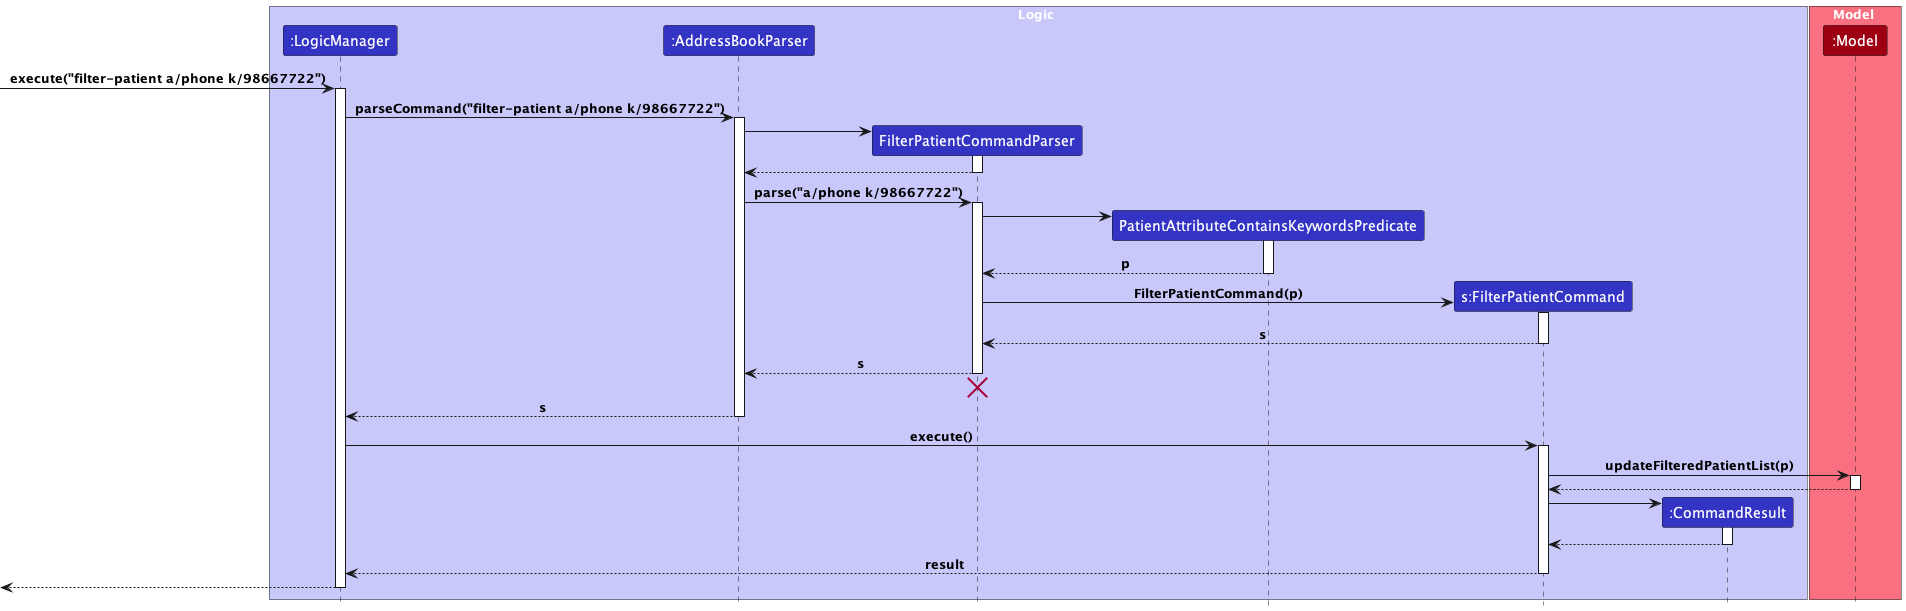

The diagram above was rendered by PlantUML. Its source (embedded in the PNG):
@startuml
!include style.puml

box Logic LOGIC_COLOR_T1
participant ":LogicManager" as LogicManager LOGIC_COLOR
participant ":AddressBookParser" as AddressBookParser LOGIC_COLOR
participant "FilterPatientCommandParser" as FilterPatientCommandParser LOGIC_COLOR
participant "PatientAttributeContainsKeywordsPredicate" as Predicate LOGIC_COLOR
participant "s:FilterPatientCommand" as FilterPatientCommand LOGIC_COLOR
participant ":CommandResult" as CommandResult LOGIC_COLOR
end box

box Model MODEL_COLOR_T1
participant ":Model" as Model MODEL_COLOR
end box

[-> LogicManager : execute("filter-patient a/phone k/98667722")
activate LogicManager

LogicManager -> AddressBookParser : parseCommand("filter-patient a/phone k/98667722")
activate AddressBookParser

create FilterPatientCommandParser
AddressBookParser -> FilterPatientCommandParser
activate FilterPatientCommandParser

FilterPatientCommandParser --> AddressBookParser
deactivate FilterPatientCommandParser

AddressBookParser -> FilterPatientCommandParser : parse("a/phone k/98667722")
activate FilterPatientCommandParser

create Predicate
FilterPatientCommandParser -> Predicate
activate Predicate
Predicate --> FilterPatientCommandParser : p
deactivate Predicate

create FilterPatientCommand
FilterPatientCommandParser -> FilterPatientCommand : FilterPatientCommand(p)
activate FilterPatientCommand

FilterPatientCommand --> FilterPatientCommandParser : s
deactivate FilterPatientCommand

FilterPatientCommandParser --> AddressBookParser : s
deactivate FilterPatientCommandParser

FilterPatientCommandParser -[hidden]-> AddressBookParser
destroy FilterPatientCommandParser

AddressBookParser --> LogicManager : s
deactivate AddressBookParser

LogicManager -> FilterPatientCommand : execute()
activate FilterPatientCommand

FilterPatientCommand -> Model : updateFilteredPatientList(p)
activate Model

Model --> FilterPatientCommand
deactivate Model

create CommandResult
FilterPatientCommand -> CommandResult
activate CommandResult

CommandResult --> FilterPatientCommand
deactivate CommandResult

FilterPatientCommand --> LogicManager : result
deactivate FilterPatientCommand

[<--LogicManager
deactivate LogicManager
@enduml